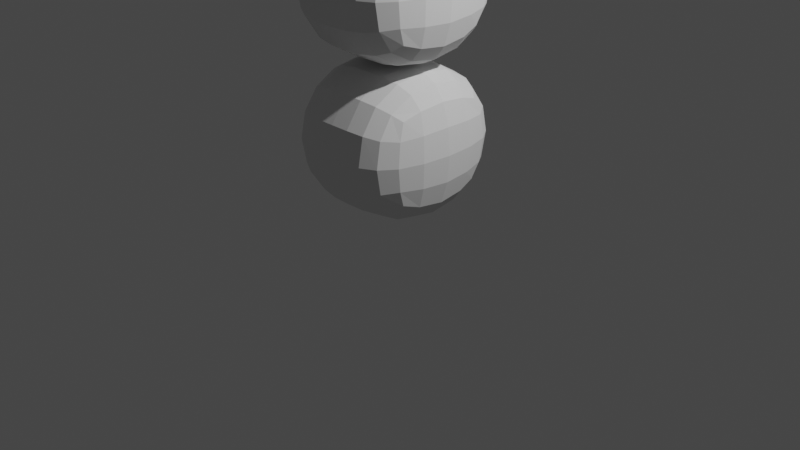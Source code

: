 # Source: Mario_01.blend  (saved by Blender 2.92.15; exported with 4.5.12 LTS)
import bpy
from mathutils import Matrix  # noqa: F401  (used for matrix-valued properties, if any)

bpy.ops.wm.read_factory_settings(use_empty=True)
scene = bpy.context.scene
scene.name = 'Scene'

# ---- collections
col_collection = bpy.data.collections.new('Collection'); scene.collection.children.link(col_collection)

# ---- world
world_world = bpy.data.worlds.new('World'); scene.world = world_world
world_world.use_nodes = True; world_world.node_tree.nodes.clear()
_N = world_world.node_tree.nodes; _L = world_world.node_tree.links
n0 = _N.new('ShaderNodeOutputWorld'); n0.name = 'World Output'; n0.location = (300, 300)
n1 = _N.new('ShaderNodeBackground'); n1.name = 'Background'; n1.location = (10, 300)
n1.inputs[0].default_value = (0.05088, 0.05088, 0.05088, 1.0)
_L.new(n1.outputs[0], n0.inputs[0])
n0.is_active_output = True
world_world.color = (0.05088, 0.05088, 0.05088)
world_world.use_sun_shadow = False
world_world.sun_shadow_jitter_overblur = 0.0

# ---- cameras
cam_camera = bpy.data.cameras.new('Camera')
cam_camera.clip_end = 100.0
cam_camera.ortho_scale = 7.314

# ---- lights
light_light = bpy.data.lights.new('Light', 'POINT')
light_light.transmission_factor = 0.0
light_light.energy = 1000.0
light_light.shadow_soft_size = 0.1
light_light.shadow_maximum_resolution = 0.006
light_light.use_absolute_resolution = True

# ---- meshes
me_cube_001 = bpy.data.meshes.new('Cube.001')
me_cube_001.from_pydata([(0.0, -0.9788, -0.8521), (0.0, -0.9788, 0.8094), (0.0, 0.8541, -0.8521), (0.0, 0.8541, 0.8094), (0.8138, -0.9788, -0.8521), (0.8138, -0.9788, 0.8094), (0.8138, 0.8541, -0.8521), (0.8138, 0.8541, 0.8094)], [], [(0, 1, 3, 2), (2, 3, 7, 6), (6, 7, 5, 4), (4, 5, 1, 0), (2, 6, 4, 0), (7, 3, 1, 5)])
_uv = me_cube_001.uv_layers.new(name='UVMap')
_uv.uv.foreach_set('vector', [0.375, 0.0, 0.625, 0.0, 0.625, 0.25, 0.375, 0.25, 0.375, 0.25, 0.625, 0.25, 0.625, 0.5, 0.375, 0.5, 0.375, 0.5, 0.625, 0.5, 0.625, 0.75, 0.375, 0.75, 0.375, 0.75, 0.625, 0.75, 0.625, 1.0, 0.375, 1.0, 0.125, 0.5, 0.375, 0.5, 0.375, 0.75, 0.125, 0.75, 0.625, 0.5, 0.875, 0.5, 0.875, 0.75, 0.625, 0.75])
me_cube_001.use_remesh_fix_poles = True
me_cube_001.use_remesh_preserve_attributes = False
me_cube_001.use_mirror_vertex_groups = False
me_cube_001.update()
me_cube_002 = bpy.data.meshes.new('Cube.002')
me_cube_002.from_pydata([(0.0, -0.9788, -0.6276), (0.0, -0.9788, 1.034), (0.0, 0.8541, -0.6276), (0.0, 0.8541, 1.034), (0.8138, -0.9788, -0.6276), (0.8138, -0.9788, 1.034), (0.8138, 0.8541, -0.6276), (0.8138, 0.8541, 1.034)], [], [(0, 1, 3, 2), (2, 3, 7, 6), (6, 7, 5, 4), (4, 5, 1, 0), (2, 6, 4, 0), (7, 3, 1, 5)])
_uv = me_cube_002.uv_layers.new(name='UVMap')
_uv.uv.foreach_set('vector', [0.375, 0.0, 0.625, 0.0, 0.625, 0.25, 0.375, 0.25, 0.375, 0.25, 0.625, 0.25, 0.625, 0.5, 0.375, 0.5, 0.375, 0.5, 0.625, 0.5, 0.625, 0.75, 0.375, 0.75, 0.375, 0.75, 0.625, 0.75, 0.625, 1.0, 0.375, 1.0, 0.125, 0.5, 0.375, 0.5, 0.375, 0.75, 0.125, 0.75, 0.625, 0.5, 0.875, 0.5, 0.875, 0.75, 0.625, 0.75])
me_cube_002.use_remesh_fix_poles = True
me_cube_002.use_remesh_preserve_attributes = False
me_cube_002.use_mirror_vertex_groups = False
me_cube_002.update()

# ---- objects
ob_light = bpy.data.objects.new('Light', light_light)
ob_camera = bpy.data.objects.new('Camera', cam_camera)
ob_empty_001 = bpy.data.objects.new('Empty.001', None)
ob_empty = bpy.data.objects.new('Empty', None)
ob_empty_002 = bpy.data.objects.new('Empty.002', None)
ob_empty_003 = bpy.data.objects.new('Empty.003', None)
ob_cube = bpy.data.objects.new('Cube', me_cube_001)
ob_cube_001 = bpy.data.objects.new('Cube.001', me_cube_002)

# ---- transforms, parenting, visibility, modifiers, constraints
ob_light.location = (4.076, 1.005, 5.904)
ob_light.rotation_euler = (0.6503, 0.05522, 1.866)
ob_light.lock_rotations_4d = False
ob_light.empty_display_type = 'ARROWS'
ob_light.color = (0.0, 0.0, 0.0, 0.0)
ob_light.lineart.crease_threshold = 0.0
ob_camera.location = (7.359, -6.926, 4.958)
ob_camera.rotation_euler = (1.109, 0.0, 0.8149)
ob_camera.lock_rotations_4d = False
ob_camera.empty_display_type = 'ARROWS'
ob_camera.color = (0.0, 0.0, 0.0, 0.0)
ob_camera.display_type = 'WIRE'
ob_camera.lineart.crease_threshold = 0.0
ob_empty_001.location = (-6.411, -0.1406, 2.72)
ob_empty_001.rotation_euler = (1.571, -0.07109, 1.571)
ob_empty_001.empty_display_type = 'IMAGE'
ob_empty_001.empty_display_size = 5.0
ob_empty_001.use_empty_image_alpha = True
ob_empty_001.color = (1.0, 1.0, 1.0, 0.0)
ob_empty_001.lineart.crease_threshold = 0.0
ob_empty.location = (0.01649, 3.997, 1.936)
ob_empty.rotation_euler = (1.571, -0.0, -0.0)
ob_empty.scale = (0.9729, 0.9729, 1.0)
ob_empty.empty_display_type = 'IMAGE'
ob_empty.empty_display_size = 5.0
ob_empty.use_empty_image_alpha = True
ob_empty.color = (1.0, 1.0, 1.0, 0.7769)
ob_empty.lineart.crease_threshold = 0.0
ob_empty_002.location = (-8.952, 3.263, 4.236)
ob_empty_002.rotation_euler = (1.571, -0.0, 1.571)
ob_empty_002.scale = (4.0, 4.0, 4.0)
ob_empty_002.empty_display_type = 'IMAGE'
ob_empty_002.empty_display_size = 5.0
ob_empty_002.lineart.crease_threshold = 0.0
ob_empty_003.location = (3.263, 17.13, 4.236)
ob_empty_003.rotation_euler = (1.571, -0.0, -0.0)
ob_empty_003.scale = (4.0, 4.0, 4.0)
ob_empty_003.empty_display_type = 'IMAGE'
ob_empty_003.empty_display_size = 5.0
ob_empty_003.lineart.crease_threshold = 0.0
ob_cube.location = (0.0, 0.0, 2.495)
ob_cube.lineart.crease_threshold = 0.0
_m = ob_cube.modifiers.new('Mirror', 'MIRROR')
_m.use_clip = True
_m = ob_cube.modifiers.new('Subdivision', 'SUBSURF')
_m.uv_smooth = 'PRESERVE_CORNERS'
ob_cube_001.location = (0.0, 0.0, 0.734)
ob_cube_001.lineart.crease_threshold = 0.0
_m = ob_cube_001.modifiers.new('Mirror', 'MIRROR')
_m.use_clip = True
_m = ob_cube_001.modifiers.new('Subdivision', 'SUBSURF')
_m.uv_smooth = 'PRESERVE_CORNERS'

# ---- collection membership
col_collection.objects.link(ob_light)
col_collection.objects.link(ob_camera)
col_collection.objects.link(ob_empty_001)
col_collection.objects.link(ob_empty)
col_collection.objects.link(ob_empty_002)
col_collection.objects.link(ob_empty_003)
col_collection.objects.link(ob_cube)
col_collection.objects.link(ob_cube_001)

# ---- scene / render settings (as saved in the file)
scene.camera = ob_camera
scene.frame_start = 1; scene.frame_end = 250; scene.frame_set(1)
scene.render.engine = 'BLENDER_EEVEE_NEXT'
scene.cycles.use_denoising = False
scene.cycles.samples = 128
scene.cycles.sampling_pattern = 'TABULATED_SOBOL'
scene.cycles.use_adaptive_sampling = False
scene.cycles.use_light_tree = False
scene.view_settings.view_transform = 'Filmic'
bpy.context.view_layer.update()
